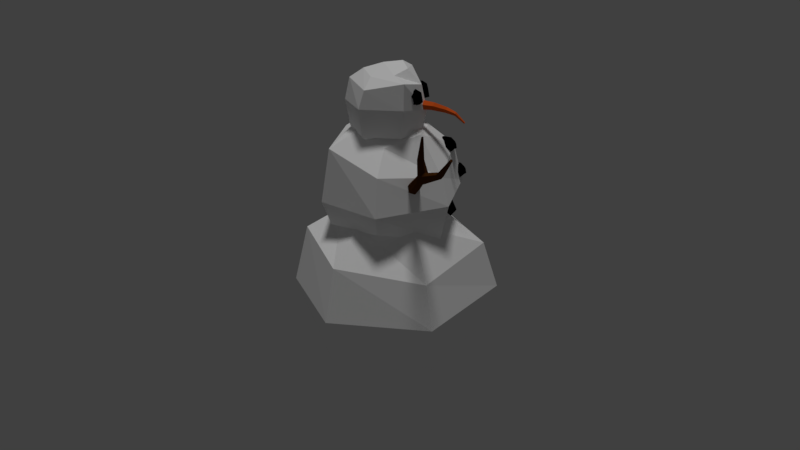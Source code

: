 # Source: Snowman.blend  (saved by Blender 2.78.0; exported with 4.5.12 LTS)
import bpy
from mathutils import Matrix  # noqa: F401  (used for matrix-valued properties, if any)

bpy.ops.wm.read_factory_settings(use_empty=True)
scene = bpy.context.scene
scene.name = 'Scene'

# ---- collections
col_collection_1 = bpy.data.collections.new('Collection 1'); scene.collection.children.link(col_collection_1)

# ---- materials (node trees are filled in below, after node groups)
mat_snow_001 = bpy.data.materials.new('Snow.001')
mat_snow_001.alpha_threshold = 0.0
mat_snow_001.use_transparent_shadow = False
mat_snow_001.diffuse_color = (1.0, 1.0, 1.0, 1.0)
mat_snow_001.roughness = 0.5
mat_snow_001.specular_intensity = 0.0
mat_coal = bpy.data.materials.new('Coal')
mat_coal.alpha_threshold = 0.0
mat_coal.use_transparent_shadow = False
mat_coal.diffuse_color = (0.0, 0.0, 0.0, 1.0)
mat_coal.roughness = 0.5
mat_coal.specular_intensity = 0.0
mat_wood_inn = bpy.data.materials.new('Wood Inn')
mat_wood_inn.alpha_threshold = 0.0
mat_wood_inn.use_transparent_shadow = False
mat_wood_inn.diffuse_color = (0.2575, 0.0773, 0.0113, 1.0)
mat_wood_inn.roughness = 0.5
mat_wood_inn.specular_intensity = 0.0
mat_wood_001 = bpy.data.materials.new('Wood.001')
mat_wood_001.alpha_threshold = 0.0
mat_wood_001.use_transparent_shadow = False
mat_wood_001.diffuse_color = (0.07695, 0.02536, 0.00468, 1.0)
mat_wood_001.roughness = 0.5
mat_wood_001.specular_intensity = 0.0
mat_carrot = bpy.data.materials.new('Carrot')
mat_carrot.alpha_threshold = 0.0
mat_carrot.use_transparent_shadow = False
mat_carrot.diffuse_color = (0.8, 0.1172, 0.01783, 1.0)
mat_carrot.roughness = 0.5
mat_carrot.specular_intensity = 0.0

# ---- material node trees

# ---- world
world_world = bpy.data.worlds.new('World'); scene.world = world_world
world_world.color = (0.05088, 0.05088, 0.05088)
world_world.use_sun_shadow = False
world_world.sun_shadow_jitter_overblur = 0.0
world_world.cycles.sampling_method = 'MANUAL'

# ---- lights
light_sun = bpy.data.lights.new('Sun', 'SUN')
light_sun.transmission_factor = 0.0
light_sun.angle = 0.1993
light_sun.energy = 1.0
light_sun.shadow_buffer_clip_start = 0.5
light_sun.shadow_soft_size = 0.1
light_sun.shadow_cascade_max_distance = 1000.0

# ---- meshes
me_cone_001 = bpy.data.meshes.new('Cone.001')
me_cone_001.from_pydata([(0.9297, -0.0463, -2.343), (0.5014, -0.006201, -2.41), (0.9203, -0.08941, -2.312), (0.4997, -0.01415, -2.404), (0.9157, -0.1387, -2.334), (0.4988, -0.02324, -2.408), (0.9204, -0.1449, -2.387), (0.4997, -0.02438, -2.418), (0.9298, -0.1018, -2.419), (0.5014, -0.01644, -2.424), (0.9344, -0.0525, -2.397), (0.5023, -0.007345, -2.42), (0.8271, -0.03322, -2.391), (0.7111, 0.003552, -2.415), (0.6164, -0.01183, -2.439), (0.6128, -0.02835, -2.427), (0.7056, -0.02176, -2.396), (0.8197, -0.06732, -2.366), (0.611, -0.04724, -2.435), (0.7029, -0.05071, -2.409), (0.816, -0.1063, -2.383), (0.6128, -0.04962, -2.456), (0.7057, -0.05435, -2.441), (0.8198, -0.1112, -2.426), (0.6164, -0.0331, -2.468), (0.7111, -0.02904, -2.459), (0.8272, -0.07714, -2.451), (0.6182, -0.01421, -2.459), (0.7139, -9.144e-05, -2.446), (0.8308, -0.03813, -2.433), (0.2595, 0.1605, -1.614), (0.2582, 0.1896, -1.561), (0.2506, 0.1953, -1.491), (0.1832, 0.1293, -1.544), (0.1554, 0.1417, -1.545), (0.1563, 0.1699, -1.511), (0.1874, 0.1818, -1.462), (0.1934, 0.07231, -1.508), (0.172, 0.03286, -1.479), (0.1725, 0.06859, -1.459), (0.1953, 0.1377, -1.427), (0.2392, 0.0799, -1.578), (0.2608, 0.04842, -1.486), (0.2777, 0.0573, -1.459), (0.2779, 0.0771, -1.404), (0.2599, 0.1359, -1.39), (0.2441, 0.1428, -1.474), (0.2963, 0.08644, -1.554), (0.3359, 0.07097, -1.536), (0.3285, 0.1543, -1.464), (0.2961, 0.1648, -1.446), (0.2495, 0.1215, -1.599), (0.2714, 0.2458, -1.883), (0.3128, 0.2855, -1.901), (0.3663, 0.3303, -1.893), (0.2896, 0.3297, -1.817), (0.272, 0.3545, -1.82), (0.2993, 0.3824, -1.841), (0.3564, 0.3889, -1.855), (0.3279, 0.3197, -1.762), (0.3432, 0.3372, -1.714), (0.3582, 0.3607, -1.744), (0.3927, 0.3853, -1.811), (0.2943, 0.2503, -1.796), (0.3849, 0.2712, -1.76), (0.4166, 0.2761, -1.769), (0.461, 0.3123, -1.779), (0.4591, 0.3549, -1.825), (0.3799, 0.325, -1.84), (0.3454, 0.2219, -1.817), (0.3834, 0.1958, -1.814), (0.4342, 0.2702, -1.877), (0.4306, 0.3081, -1.873), (0.2805, 0.2469, -1.841), (0.4621, 0.09352, -2.122), (0.5035, 0.1332, -2.141), (0.557, 0.1781, -2.133), (0.4803, 0.1775, -2.057), (0.4628, 0.2023, -2.059), (0.4901, 0.2302, -2.08), (0.5472, 0.2367, -2.094), (0.5186, 0.1674, -2.002), (0.534, 0.1849, -1.953), (0.549, 0.2085, -1.984), (0.5834, 0.2331, -2.05), (0.4851, 0.09804, -2.035), (0.5756, 0.119, -1.999), (0.6073, 0.1238, -2.009), (0.6518, 0.16, -2.019), (0.6499, 0.2027, -2.065), (0.5707, 0.1727, -2.079), (0.5362, 0.06968, -2.057), (0.5741, 0.04352, -2.053), (0.6249, 0.1179, -2.117), (0.6213, 0.1559, -2.113), (0.4713, 0.09465, -2.08), (0.9101, 0.06135, -2.409), (0.9551, 0.05249, -2.448), (1.022, 0.05511, -2.47), (0.9841, 0.1399, -2.415), (0.9791, 0.1635, -2.434), (1.006, 0.1536, -2.467), (1.052, 0.1182, -2.481), (1.031, 0.1437, -2.366), (1.068, 0.1734, -2.342), (1.08, 0.1625, -2.379), (1.096, 0.1207, -2.445), (0.9618, 0.1007, -2.346), (1.059, 0.08417, -2.331), (1.084, 0.06425, -2.34), (1.133, 0.05635, -2.371), (1.133, 0.0573, -2.434), (1.05, 0.07459, -2.426), (0.9848, 0.04295, -2.342), (1.007, 0.008157, -2.321), (1.058, -0.01024, -2.417), (1.073, 0.01732, -2.439), (0.933, 0.08067, -2.378), (0.9086, -0.1587, -2.429), (0.9129, -0.2184, -2.422), (0.9457, -0.2805, -2.422), (0.9692, -0.2113, -2.501), (0.9566, -0.2204, -2.527), (0.9517, -0.2639, -2.52), (0.9698, -0.3064, -2.483), (1.037, -0.2087, -2.495), (1.085, -0.2153, -2.517), (1.066, -0.2512, -2.511), (1.026, -0.311, -2.477), (0.9942, -0.1478, -2.455), (1.072, -0.2047, -2.429), (1.08, -0.2299, -2.408), (1.093, -0.286, -2.4), (1.051, -0.3316, -2.41), (0.9985, -0.2675, -2.433), (1.005, -0.1632, -2.395), (1.029, -0.1645, -2.356), (0.9984, -0.27, -2.347), (0.9978, -0.2951, -2.376), (0.9488, -0.1516, -2.442), (0.935, 0.3913, -1.493), (1.682, 0.982, -1.591), (0.9488, 0.3831, -1.451), (1.685, 0.9805, -1.584), (0.9346, 0.4093, -1.417), (1.682, 0.9853, -1.577), (0.9066, 0.4438, -1.426), (1.677, 0.9917, -1.579), (0.8928, 0.452, -1.468), (1.674, 0.9932, -1.587), (0.907, 0.4257, -1.502), (1.677, 0.9884, -1.593), (1.243, 0.6507, -1.551), (1.462, 0.7823, -1.544), (1.473, 0.7825, -1.526), (1.21, 0.6186, -1.518), (1.466, 0.795, -1.51), (1.199, 0.6394, -1.491), (1.449, 0.8072, -1.512), (1.189, 0.6729, -1.498), (1.438, 0.8069, -1.531), (1.218, 0.6997, -1.531), (1.445, 0.7945, -1.547), (1.215, 0.6725, -1.557), (1.274, 0.669, -1.55), (1.305, 0.6774, -1.521), (1.295, 0.6952, -1.498), (1.282, 0.7211, -1.503), (1.243, 0.7118, -1.531), (1.278, 0.7058, -1.554), (1.355, 0.8327, -1.736), (1.35, 0.8426, -1.732), (1.349, 0.8371, -1.738), (1.361, 0.8364, -1.736), (1.355, 0.8451, -1.732), (1.362, 0.8439, -1.737), (1.283, 0.742, -1.624), (1.258, 0.7457, -1.617), (1.246, 0.7258, -1.643), (1.261, 0.7099, -1.635), (1.279, 0.7191, -1.626), (1.243, 0.7398, -1.624), (0.9304, 0.3997, -1.482), (0.9397, 0.3942, -1.454), (0.9301, 0.412, -1.431), (0.9112, 0.4353, -1.437), (0.9019, 0.4409, -1.465), (0.9115, 0.4231, -1.488), (0.5694, -0.2916, -1.709), (0.3185, -1.36, -2.694), (0.5152, -0.3155, -1.672), (0.3085, -1.364, -2.687), (0.5246, -0.3652, -1.625), (0.3102, -1.373, -2.678), (0.5881, -0.391, -1.613), (0.322, -1.378, -2.676), (0.6423, -0.3671, -1.65), (0.332, -1.374, -2.683), (0.6329, -0.3174, -1.697), (0.3303, -1.364, -2.692), (0.4913, -0.7418, -2.138), (0.3573, -1.024, -2.377), (0.3316, -1.042, -2.367), (0.4755, -0.7054, -2.061), (0.336, -1.065, -2.344), (0.483, -0.7448, -2.023), (0.3662, -1.071, -2.332), (0.5259, -0.7789, -2.027), (0.3919, -1.053, -2.343), (0.5418, -0.8062, -2.1), (0.3874, -1.03, -2.365), (0.5442, -0.7518, -2.122), (0.4727, -0.7808, -2.171), (0.4239, -0.826, -2.17), (0.4302, -0.8597, -2.138), (0.4686, -0.8837, -2.136), (0.5248, -0.8341, -2.128), (0.5014, -0.8277, -2.188), (0.6616, -0.9106, -2.502), (0.6719, -0.9237, -2.494), (0.6724, -0.9126, -2.498), (0.6578, -0.9185, -2.508), (0.6684, -0.9294, -2.499), (0.6637, -0.9281, -2.512), (0.5783, -0.8319, -2.281), (0.6034, -0.8285, -2.249), (0.6198, -0.78, -2.263), (0.5857, -0.7715, -2.265), (0.5666, -0.7984, -2.274), (0.6199, -0.809, -2.241), (0.5724, -0.3076, -1.693), (0.5357, -0.3238, -1.669), (0.5421, -0.3575, -1.636), (0.5851, -0.375, -1.629), (0.6218, -0.3588, -1.653), (0.6154, -0.3251, -1.686), (1.285, 0.02052, -2.588), (1.215, 0.1774, -2.532), (1.103, 0.2344, -2.345), (0.9935, 0.1827, -2.064), (0.9799, 0.05652, -2.004), (1.401, -0.1485, -2.544), (1.183, -0.123, -2.607), (1.009, -0.08351, -2.534), (0.8565, -0.07071, -2.348), (0.7938, -0.07814, -2.148), (0.8874, -0.08627, -2.115), (1.228, -0.312, -2.559), (1.098, -0.4102, -2.585), (0.9799, -0.438, -2.378), (0.8876, -0.3999, -2.115), (0.9446, -0.2709, -2.103), (1.405, -0.3417, -2.441), (1.373, -0.4754, -2.355), (1.331, -0.5006, -2.18), (1.186, -0.4568, -1.946), (1.091, -0.3103, -1.859), (1.032, -0.1173, -1.947), (1.531, -0.1871, -2.408), (1.604, -0.2002, -2.258), (1.544, -0.2063, -2.051), (1.387, -0.195, -1.849), (1.229, -0.1514, -1.864), (1.471, -0.00427, -2.431), (1.475, 0.1038, -2.348), (1.441, 0.1662, -2.127), (1.29, 0.124, -1.918), (1.175, 0.0327, -1.939), (1.116, 0.2261, -2.075), (0.9859, 0.4973, -1.766), (0.8532, 0.6061, -1.482), (0.6677, 0.5328, -1.145), (0.6793, 0.2748, -1.205), (1.083, -0.121, -2.107), (0.7972, 0.09188, -2.163), (0.5154, 0.2558, -2.06), (0.2705, 0.3316, -1.751), (0.2774, 0.2824, -1.579), (0.391, 0.1372, -1.345), (0.7686, -0.2556, -2.192), (0.3934, -0.338, -1.987), (0.2036, -0.3623, -1.792), (0.1114, -0.3066, -1.43), (0.3467, -0.2086, -1.348), (0.966, -0.4587, -1.976), (0.8526, -0.7028, -1.812), (0.6776, -0.7772, -1.496), (0.5976, -0.6743, -1.305), (0.5906, -0.4168, -1.211), (0.5924, -0.06627, -1.125), (1.29, -0.325, -1.896), (1.407, -0.4707, -1.668), (1.225, -0.4988, -1.167), (1.052, -0.431, -0.9834), (0.8789, -0.2792, -1.071), (1.354, 0.01849, -1.929), (1.482, 0.1285, -1.658), (1.42, 0.1809, -1.347), (1.108, 0.1702, -0.9396), (0.9232, 0.06655, -1.068), (0.5304, 0.3888, -1.438), (0.2413, 0.7555, -1.136), (-0.02981, 0.9077, -0.7045), (-0.1347, 0.7855, -0.4572), (-0.1728, 0.4576, -0.109), (0.7023, -0.07855, -1.373), (0.2206, 0.00833, -1.529), (-0.2363, 0.08389, -1.437), (-0.5725, 0.1253, -1.098), (-0.6589, 0.1261, -0.6347), (-0.4665, 0.07393, -0.2381), (0.3862, -0.4642, -1.48), (-0.02362, -0.7205, -1.18), (-0.2961, -0.806, -0.8567), (-0.4541, -0.6744, -0.3482), (-0.3236, -0.3948, -0.1388), (0.8042, -0.5451, -1.205), (0.7696, -0.8749, -0.8707), (0.567, -0.9774, -0.3912), (0.2829, -0.8191, 0.08769), (0.0921, -0.4725, 0.1543), (-0.03623, -0.02376, -0.05979), (1.081, -0.1578, -1.034), (1.285, -0.2127, -0.667), (1.136, -0.2033, -0.07451), (0.8969, -0.1815, 0.03436), (0.4193, -0.1008, 0.1796), (0.9517, 0.3085, -1.165), (1.04, 0.5974, -0.851), (0.91, 0.7201, -0.4246), (0.5542, 0.6559, 0.1184), (0.2392, 0.3812, 0.1956)], [], [(14, 1, 3, 15), (15, 3, 5, 18), (18, 5, 7, 21), (21, 7, 9, 24), (3, 1, 11, 9, 7, 5), (24, 9, 11, 27), (27, 11, 1, 14), (0, 2, 4, 6, 8, 10), (10, 29, 12, 0), (29, 28, 13, 12), (28, 27, 14, 13), (8, 26, 29, 10), (26, 25, 28, 29), (25, 24, 27, 28), (6, 23, 26, 8), (23, 22, 25, 26), (22, 21, 24, 25), (4, 20, 23, 6), (20, 19, 22, 23), (19, 18, 21, 22), (2, 17, 20, 4), (17, 16, 19, 20), (16, 15, 18, 19), (0, 12, 17, 2), (12, 13, 16, 17), (13, 14, 15, 16), (32, 31, 35, 36), (30, 51, 33, 34), (46, 32, 36), (31, 30, 34, 35), (51, 41, 33), (33, 41, 37), (36, 35, 39, 40), (34, 33, 37, 38), (46, 36, 40), (35, 34, 38, 39), (37, 41, 42), (40, 39, 44, 45), (38, 37, 42, 43), (46, 40, 45), (39, 38, 43, 44), (42, 41, 47), (45, 44, 49, 50), (43, 42, 47, 48), (46, 45, 50), (44, 43, 48, 49), (47, 41, 51), (50, 49, 31, 32), (48, 47, 51, 30), (46, 50, 32), (49, 48, 30, 31), (54, 53, 57, 58), (52, 73, 55, 56), (68, 54, 58), (53, 52, 56, 57), (73, 63, 55), (55, 63, 59), (58, 57, 61, 62), (56, 55, 59, 60), (68, 58, 62), (57, 56, 60, 61), (59, 63, 64), (62, 61, 66, 67), (60, 59, 64, 65), (68, 62, 67), (61, 60, 65, 66), (64, 63, 69), (67, 66, 71, 72), (65, 64, 69, 70), (68, 67, 72), (66, 65, 70, 71), (69, 63, 73), (72, 71, 53, 54), (70, 69, 73, 52), (68, 72, 54), (71, 70, 52, 53), (76, 75, 79, 80), (74, 95, 77, 78), (90, 76, 80), (75, 74, 78, 79), (95, 85, 77), (77, 85, 81), (80, 79, 83, 84), (78, 77, 81, 82), (90, 80, 84), (79, 78, 82, 83), (81, 85, 86), (84, 83, 88, 89), (82, 81, 86, 87), (90, 84, 89), (83, 82, 87, 88), (86, 85, 91), (89, 88, 93, 94), (87, 86, 91, 92), (90, 89, 94), (88, 87, 92, 93), (91, 85, 95), (94, 93, 75, 76), (92, 91, 95, 74), (90, 94, 76), (93, 92, 74, 75), (98, 97, 101, 102), (96, 117, 99, 100), (112, 98, 102), (97, 96, 100, 101), (117, 107, 99), (99, 107, 103), (102, 101, 105, 106), (100, 99, 103, 104), (112, 102, 106), (101, 100, 104, 105), (103, 107, 108), (106, 105, 110, 111), (104, 103, 108, 109), (112, 106, 111), (105, 104, 109, 110), (108, 107, 113), (111, 110, 115, 116), (109, 108, 113, 114), (112, 111, 116), (110, 109, 114, 115), (113, 107, 117), (116, 115, 97, 98), (114, 113, 117, 96), (112, 116, 98), (115, 114, 96, 97), (120, 119, 123, 124), (118, 139, 121, 122), (134, 120, 124), (119, 118, 122, 123), (139, 129, 121), (121, 129, 125), (124, 123, 127, 128), (122, 121, 125, 126), (134, 124, 128), (123, 122, 126, 127), (125, 129, 130), (128, 127, 132, 133), (126, 125, 130, 131), (134, 128, 133), (127, 126, 131, 132), (130, 129, 135), (133, 132, 137, 138), (131, 130, 135, 136), (134, 133, 138), (132, 131, 136, 137), (135, 129, 139), (138, 137, 119, 120), (136, 135, 139, 118), (134, 138, 120), (137, 136, 118, 119), (153, 141, 143, 154), (154, 143, 145, 156), (156, 145, 147, 158), (158, 147, 149, 160), (143, 141, 151, 149, 147, 145), (160, 149, 151, 162), (162, 151, 141, 153), (144, 146, 185, 184), (150, 163, 152, 140), (169, 162, 153, 164), (148, 161, 163, 150), (168, 160, 162, 169), (146, 159, 161, 148), (167, 158, 160, 168), (144, 157, 159, 146), (166, 156, 158, 167), (142, 155, 157, 144), (165, 154, 156, 166), (140, 152, 155, 142), (164, 153, 154, 165), (152, 164, 165, 155), (155, 165, 166, 157), (157, 166, 167, 159), (159, 167, 168, 161), (179, 178, 172, 170), (177, 176, 175, 174), (171, 174, 175, 172), (172, 175, 173, 170), (176, 180, 173, 175), (180, 179, 170, 173), (181, 177, 174, 171), (178, 181, 171, 172), (163, 161, 181, 178), (161, 168, 177, 181), (164, 152, 179, 180), (169, 164, 180, 176), (168, 169, 176, 177), (152, 163, 178, 179), (182, 183, 184, 185, 186, 187), (150, 140, 182, 187), (146, 148, 186, 185), (142, 144, 184, 183), (148, 150, 187, 186), (140, 142, 183, 182), (201, 189, 191, 202), (202, 191, 193, 204), (204, 193, 195, 206), (206, 195, 197, 208), (191, 189, 199, 197, 195, 193), (208, 197, 199, 210), (210, 199, 189, 201), (192, 194, 233, 232), (198, 211, 200, 188), (217, 210, 201, 212), (196, 209, 211, 198), (216, 208, 210, 217), (194, 207, 209, 196), (215, 206, 208, 216), (192, 205, 207, 194), (214, 204, 206, 215), (190, 203, 205, 192), (213, 202, 204, 214), (188, 200, 203, 190), (212, 201, 202, 213), (200, 212, 213, 203), (203, 213, 214, 205), (205, 214, 215, 207), (207, 215, 216, 209), (227, 226, 220, 218), (225, 224, 223, 222), (219, 222, 223, 220), (220, 223, 221, 218), (224, 228, 221, 223), (228, 227, 218, 221), (229, 225, 222, 219), (226, 229, 219, 220), (211, 209, 229, 226), (209, 216, 225, 229), (212, 200, 227, 228), (217, 212, 228, 224), (216, 217, 224, 225), (200, 211, 226, 227), (230, 231, 232, 233, 234, 235), (198, 188, 230, 235), (194, 196, 234, 233), (190, 192, 232, 231), (196, 198, 235, 234), (188, 190, 231, 230), (257, 240, 246), (239, 238, 244, 245), (237, 236, 242, 243), (240, 239, 245, 246), (238, 237, 243, 244), (236, 241, 242), (246, 245, 250, 251), (244, 243, 248, 249), (242, 241, 247), (257, 246, 251), (245, 244, 249, 250), (243, 242, 247, 248), (251, 250, 255, 256), (249, 248, 253, 254), (247, 241, 252), (257, 251, 256), (250, 249, 254, 255), (248, 247, 252, 253), (256, 255, 261, 262), (254, 253, 259, 260), (252, 241, 258), (257, 256, 262), (255, 254, 260, 261), (253, 252, 258, 259), (262, 261, 266, 267), (260, 259, 264, 265), (258, 241, 263), (257, 262, 267), (261, 260, 265, 266), (259, 258, 263, 264), (265, 264, 237, 238), (263, 241, 236), (257, 267, 240), (266, 265, 238, 239), (264, 263, 236, 237), (267, 266, 239, 240), (289, 272, 278), (271, 270, 276, 277), (269, 268, 274, 275), (272, 271, 277, 278), (270, 269, 275, 276), (268, 273, 274), (278, 277, 282, 283), (276, 275, 280, 281), (274, 273, 279), (289, 278, 283), (277, 276, 281, 282), (275, 274, 279, 280), (283, 282, 287, 288), (281, 280, 285, 286), (279, 273, 284), (289, 283, 288), (282, 281, 286, 287), (280, 279, 284, 285), (288, 287, 293, 294), (286, 285, 291, 292), (284, 273, 290), (289, 288, 294), (287, 286, 292, 293), (285, 284, 290, 291), (294, 293, 298, 299), (292, 291, 296, 297), (290, 273, 295), (289, 294, 299), (293, 292, 297, 298), (291, 290, 295, 296), (297, 296, 269, 270), (295, 273, 268), (289, 299, 272), (298, 297, 270, 271), (296, 295, 268, 269), (299, 298, 271, 272), (304, 303, 309, 310), (302, 301, 307, 308), (300, 305, 306), (321, 304, 310), (303, 302, 308, 309), (301, 300, 306, 307), (308, 307, 312, 313), (306, 305, 311), (321, 310, 315), (309, 308, 313, 314), (307, 306, 311, 312), (310, 309, 314, 315), (311, 305, 316), (321, 315, 320), (314, 313, 318, 319), (312, 311, 316, 317), (315, 314, 319, 320), (313, 312, 317, 318), (321, 320, 326), (319, 318, 324, 325), (317, 316, 322, 323), (320, 319, 325, 326), (318, 317, 323, 324), (316, 305, 322), (321, 326, 331), (325, 324, 329, 330), (323, 322, 327, 328), (326, 325, 330, 331), (324, 323, 328, 329), (322, 305, 327), (321, 331, 304), (330, 329, 302, 303), (328, 327, 300, 301), (331, 330, 303, 304), (329, 328, 301, 302), (327, 305, 300)])
me_cone_001.polygons.foreach_set('material_index', [4, 4, 4, 4, 4, 4, 4, 4, 4, 4, 4, 4, 4, 4, 4, 4, 4, 4, 4, 4, 4, 4, 4, 4, 4, 4, 1, 1, 1, 1, 1, 1, 1, 1, 1, 1, 1, 1, 1, 1, 1, 1, 1, 1, 1, 1, 1, 1, 1, 1, 1, 1, 1, 1, 1, 1, 1, 1, 1, 1, 1, 1, 1, 1, 1, 1, 1, 1, 1, 1, 1, 1, 1, 1, 1, 1, 1, 1, 1, 1, 1, 1, 1, 1, 1, 1, 1, 1, 1, 1, 1, 1, 1, 1, 1, 1, 1, 1, 1, 1, 1, 1, 1, 1, 1, 1, 1, 1, 1, 1, 1, 1, 1, 1, 1, 1, 1, 1, 1, 1, 1, 1, 1, 1, 1, 1, 1, 1, 1, 1, 1, 1, 1, 1, 1, 1, 1, 1, 1, 1, 1, 1, 1, 1, 1, 1, 1, 1, 1, 1, 1, 3, 3, 3, 3, 3, 3, 3, 0, 3, 3, 3, 3, 3, 3, 3, 3, 3, 3, 3, 3, 3, 3, 3, 3, 3, 3, 3, 3, 3, 3, 3, 3, 3, 3, 3, 3, 3, 3, 2, 0, 0, 0, 0, 0, 3, 3, 3, 3, 3, 3, 3, 0, 3, 3, 3, 3, 3, 3, 3, 3, 3, 3, 3, 3, 3, 3, 3, 3, 3, 3, 3, 3, 3, 3, 3, 3, 3, 3, 3, 3, 3, 3, 2, 0, 0, 0, 0, 0, 0, 0, 0, 0, 0, 0, 0, 0, 0, 0, 0, 0, 0, 0, 0, 0, 0, 0, 0, 0, 0, 0, 0, 0, 0, 0, 0, 0, 0, 0, 0, 0, 0, 0, 0, 0, 0, 0, 0, 0, 0, 0, 0, 0, 0, 0, 0, 0, 0, 0, 0, 0, 0, 0, 0, 0, 0, 0, 0, 0, 0, 0, 0, 0, 0, 0, 0, 0, 0, 0, 0, 0, 0, 0, 0, 0, 0, 0, 0, 0, 0, 0, 0, 0, 0, 0, 0, 0, 0, 0, 0, 0, 0, 0, 0, 0, 0, 0, 0, 0, 0, 0, 0, 0, 0, 0, 0, 0])
me_cone_001.materials.append(mat_snow_001)
me_cone_001.materials.append(mat_coal)
me_cone_001.materials.append(mat_wood_inn)
me_cone_001.materials.append(mat_wood_001)
me_cone_001.materials.append(mat_carrot)
me_cone_001.use_remesh_preserve_volume = False
me_cone_001.use_remesh_preserve_attributes = False
me_cone_001.use_mirror_vertex_groups = False
me_cone_001.update()

# ---- objects
ob_sun = bpy.data.objects.new('Sun', light_sun)
ob_cone_001 = bpy.data.objects.new('Cone.001', me_cone_001)

# ---- transforms, parenting, visibility, modifiers, constraints
ob_sun.location = (0.0, 2.82, 4.923)
ob_sun.lineart.crease_threshold = 0.0
ob_cone_001.location = (-2.98e-08, -2.98e-08, -4.768e-07)
ob_cone_001.rotation_euler = (3.199, -0.4724, 3.468)
ob_cone_001.lineart.crease_threshold = 0.0

# ---- collection membership
col_collection_1.objects.link(ob_sun)
col_collection_1.objects.link(ob_cone_001)

# ---- scene / render settings (as saved in the file)
scene.frame_start = 1; scene.frame_end = 250; scene.frame_set(1)
scene.render.engine = 'BLENDER_EEVEE_NEXT'
scene.render.resolution_percentage = 50
scene.render.dither_intensity = 0.0
scene.cycles.use_denoising = False
scene.cycles.samples = 128
scene.cycles.sampling_pattern = 'TABULATED_SOBOL'
scene.cycles.light_sampling_threshold = 0.0
scene.cycles.use_adaptive_sampling = False
scene.cycles.use_light_tree = False
scene.cycles.blur_glossy = 0.0
scene.cycles.sample_clamp_indirect = 0.0
scene.view_settings.view_transform = 'Standard'
bpy.context.view_layer.update()

# ---- added for rendering (the .blend has no active camera): camera
cam_auto = bpy.data.cameras.new('AutoCamera')
cam_auto.lens = 50.0
cam_auto.sensor_width = 36.0
cam_auto.clip_end = 1000.0
ob_auto_camera = bpy.data.objects.new('AutoCamera', cam_auto)
scene.collection.objects.link(ob_auto_camera)
ob_auto_camera.location = (6.14511, -7.27361, 6.15106)
ob_auto_camera.rotation_euler = (1.09748, -7.21219e-08, 0.694738)
scene.camera = ob_auto_camera
bpy.context.view_layer.update()

